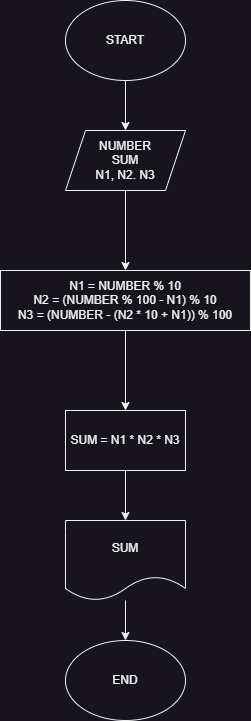

The diagram above was exported from draw.io. Its source (the exported page's mxGraphModel, read from the mxfile embedded in the PNG):
<mxGraphModel dx="1036" dy="654" grid="1" gridSize="10" guides="1" tooltips="1" connect="1" arrows="1" fold="1" page="1" pageScale="1" pageWidth="850" pageHeight="1100" math="0" shadow="0">
  <root>
    <mxCell id="0" />
    <mxCell id="1" parent="0" />
    <mxCell id="VDUexNMyuybou4n0Yz4R-3" value="" style="edgeStyle=orthogonalEdgeStyle;rounded=0;orthogonalLoop=1;jettySize=auto;html=1;" edge="1" parent="1" source="VDUexNMyuybou4n0Yz4R-1" target="VDUexNMyuybou4n0Yz4R-2">
      <mxGeometry relative="1" as="geometry" />
    </mxCell>
    <mxCell id="VDUexNMyuybou4n0Yz4R-1" value="START" style="ellipse;whiteSpace=wrap;html=1;" vertex="1" parent="1">
      <mxGeometry x="365" y="30" width="120" height="80" as="geometry" />
    </mxCell>
    <mxCell id="VDUexNMyuybou4n0Yz4R-5" value="" style="edgeStyle=orthogonalEdgeStyle;rounded=0;orthogonalLoop=1;jettySize=auto;html=1;" edge="1" parent="1" source="VDUexNMyuybou4n0Yz4R-2" target="VDUexNMyuybou4n0Yz4R-4">
      <mxGeometry relative="1" as="geometry" />
    </mxCell>
    <mxCell id="VDUexNMyuybou4n0Yz4R-2" value="NUMBER&lt;br&gt;SUM&lt;br&gt;N1, N2. N3" style="shape=parallelogram;perimeter=parallelogramPerimeter;whiteSpace=wrap;html=1;fixedSize=1;" vertex="1" parent="1">
      <mxGeometry x="365" y="160" width="120" height="60" as="geometry" />
    </mxCell>
    <mxCell id="VDUexNMyuybou4n0Yz4R-7" value="" style="edgeStyle=orthogonalEdgeStyle;rounded=0;orthogonalLoop=1;jettySize=auto;html=1;" edge="1" parent="1" source="VDUexNMyuybou4n0Yz4R-4" target="VDUexNMyuybou4n0Yz4R-6">
      <mxGeometry relative="1" as="geometry" />
    </mxCell>
    <mxCell id="VDUexNMyuybou4n0Yz4R-4" value="N1 = NUMBER % 10&lt;br&gt;N2 = (NUMBER % 100 - N1) % 10&lt;br&gt;N3 = (NUMBER - (N2 * 10 + N1)) % 100" style="whiteSpace=wrap;html=1;" vertex="1" parent="1">
      <mxGeometry x="300" y="300" width="250" height="60" as="geometry" />
    </mxCell>
    <mxCell id="VDUexNMyuybou4n0Yz4R-9" value="" style="edgeStyle=orthogonalEdgeStyle;rounded=0;orthogonalLoop=1;jettySize=auto;html=1;" edge="1" parent="1" source="VDUexNMyuybou4n0Yz4R-6" target="VDUexNMyuybou4n0Yz4R-8">
      <mxGeometry relative="1" as="geometry" />
    </mxCell>
    <mxCell id="VDUexNMyuybou4n0Yz4R-6" value="SUM = N1 * N2 * N3" style="whiteSpace=wrap;html=1;" vertex="1" parent="1">
      <mxGeometry x="365" y="440" width="120" height="60" as="geometry" />
    </mxCell>
    <mxCell id="VDUexNMyuybou4n0Yz4R-11" value="" style="edgeStyle=orthogonalEdgeStyle;rounded=0;orthogonalLoop=1;jettySize=auto;html=1;" edge="1" parent="1" source="VDUexNMyuybou4n0Yz4R-8" target="VDUexNMyuybou4n0Yz4R-10">
      <mxGeometry relative="1" as="geometry" />
    </mxCell>
    <mxCell id="VDUexNMyuybou4n0Yz4R-8" value="SUM" style="shape=document;whiteSpace=wrap;html=1;boundedLbl=1;" vertex="1" parent="1">
      <mxGeometry x="365" y="550" width="120" height="80" as="geometry" />
    </mxCell>
    <mxCell id="VDUexNMyuybou4n0Yz4R-10" value="END" style="ellipse;whiteSpace=wrap;html=1;" vertex="1" parent="1">
      <mxGeometry x="365" y="670" width="120" height="80" as="geometry" />
    </mxCell>
  </root>
</mxGraphModel>